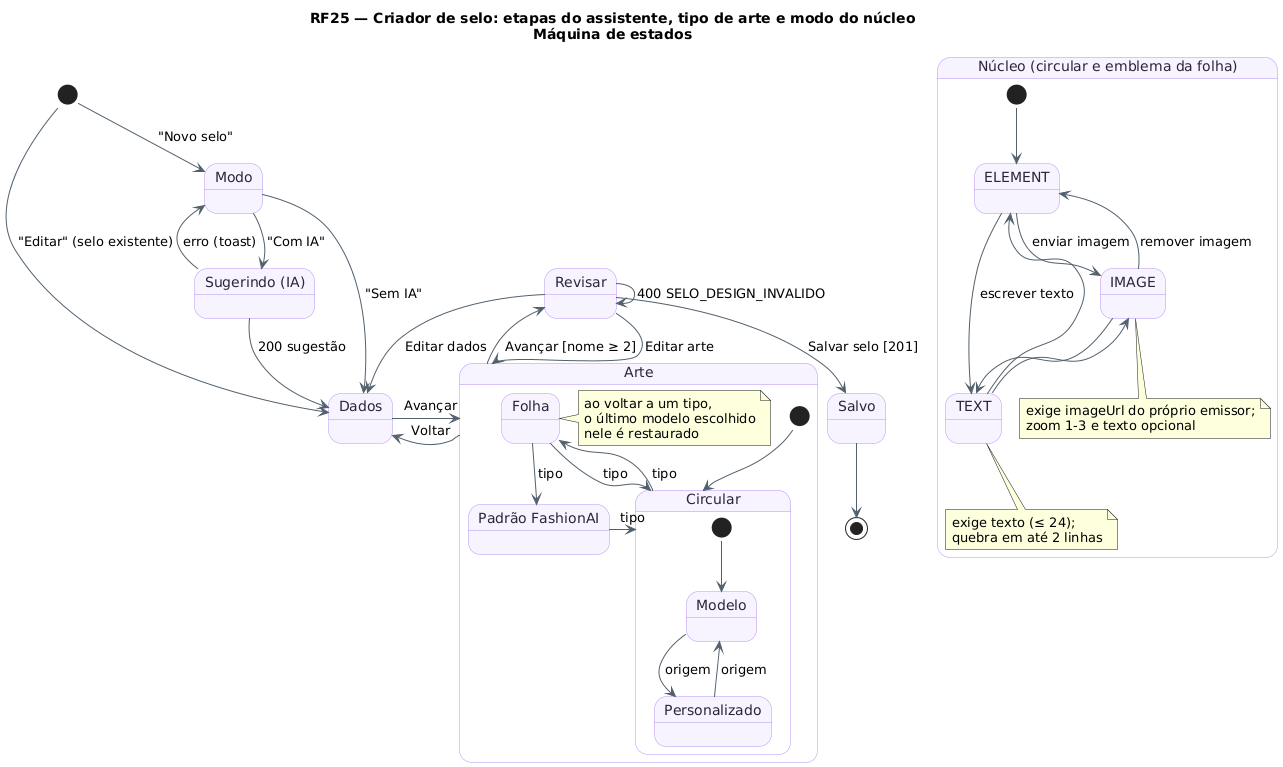

The diagram above was rendered by PlantUML. Its source (embedded in the PNG):
@startuml RF25_Criador_Estados
!pragma layout smetana
!pragma layout smetana
title RF25 — Criador de selo: etapas do assistente, tipo de arte e modo do núcleo\nMáquina de estados
skinparam backgroundColor #FFFFFF
skinparam state {
  BackgroundColor #F8F4FF
  BorderColor #B695F5
  FontColor #2D2438
  ArrowColor #52606D
}
[*] --> Modo : "Novo selo"
[*] --> Dados : "Editar" (selo existente)
state Modo
state "Sugerindo (IA)" as Sugerindo
state Dados
state Arte {
  [*] --> Circular
  state Circular {
    [*] --> Modelo
    Modelo --> Personalizado : origem
    Personalizado --> Modelo : origem
  }
  state Folha
  state "Padrão FashionAI" as FAI
  Circular --> Folha : tipo
  Folha --> FAI : tipo
  FAI --> Circular : tipo
  Folha --> Circular : tipo
  note right of Folha : ao voltar a um tipo,\no último modelo escolhido\nnele é restaurado
}
state Revisar
state Salvo
Modo --> Sugerindo : "Com IA"
Sugerindo --> Dados : 200 sugestão
Sugerindo --> Modo : erro (toast)
Modo --> Dados : "Sem IA"
Dados --> Arte : Avançar
Arte --> Dados : Voltar
Arte --> Revisar : Avançar [nome ≥ 2]
Revisar --> Dados : Editar dados
Revisar --> Arte : Editar arte
Revisar --> Salvo : Salvar selo [201]
Revisar --> Revisar : 400 SELO_DESIGN_INVALIDO
Salvo --> [*]

state "Núcleo (circular e emblema da folha)" as Nucleo {
  [*] --> ELEMENT
  ELEMENT --> IMAGE : enviar imagem
  ELEMENT --> TEXT : escrever texto
  IMAGE --> TEXT
  TEXT --> IMAGE
  IMAGE --> ELEMENT : remover imagem
  TEXT --> ELEMENT
  note bottom of IMAGE : exige imageUrl do próprio emissor;\nzoom 1-3 e texto opcional
  note bottom of TEXT : exige texto (≤ 24);\nquebra em até 2 linhas
}
@enduml